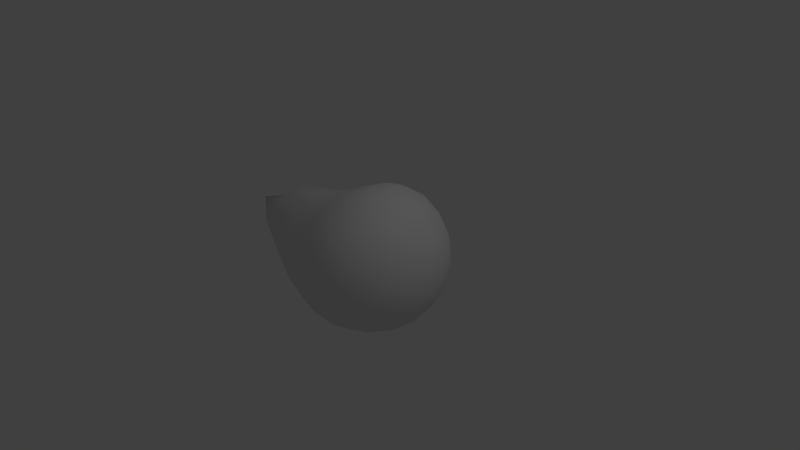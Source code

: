 # Source: projectile1.blend  (saved by Blender 2.62.0; exported with 4.5.12 LTS)
import bpy
from mathutils import Matrix  # noqa: F401  (used for matrix-valued properties, if any)

bpy.ops.wm.read_factory_settings(use_empty=True)
scene = bpy.context.scene
scene.name = 'Scene'

# ---- collections
col_collection_1 = bpy.data.collections.new('Collection 1'); scene.collection.children.link(col_collection_1)

# ---- world
world_world = bpy.data.worlds.new('World'); scene.world = world_world
world_world.color = (0.05088, 0.05088, 0.05088)
world_world.use_sun_shadow = False
world_world.sun_shadow_jitter_overblur = 0.0
world_world.cycles.sampling_method = 'MANUAL'
world_world.cycles.sample_map_resolution = 256

# ---- cameras
cam_camera = bpy.data.cameras.new('Camera')
cam_camera.clip_end = 100.0
cam_camera.lens = 35.0
cam_camera.sensor_width = 32.0
cam_camera.sensor_height = 18.0
cam_camera.ortho_scale = 7.314
cam_camera.dof.focus_distance = 0.0
cam_camera.dof.aperture_fstop = 128.0

# ---- lights
light_lamp = bpy.data.lights.new('Lamp', 'POINT')
light_lamp.transmission_factor = 0.0
light_lamp.cutoff_distance = 30.0
light_lamp.energy = 100.0
light_lamp.shadow_buffer_clip_start = 1.001
light_lamp.shadow_soft_size = 1.0
light_lamp.shadow_maximum_resolution = 0.006
light_lamp.use_absolute_resolution = True
light_lamp.cycles.use_multiple_importance_sampling = False

# ---- meshes
me_icosphere = bpy.data.meshes.new('Icosphere')
me_icosphere.from_pydata([(0.0, 0.0, -1.07), (0.7236, -0.5257, -0.4489), (-0.2764, -0.8506, -0.4472), (-0.8944, 0.0, -0.5048), (-0.2764, 1.535, -0.4998), (0.7236, 0.584, -0.6226), (0.2764, -0.8506, 0.4472), (-0.7236, -0.5257, 0.4472), (-0.7236, 0.584, 0.2718), (0.2764, 1.533, 0.3929), (0.8944, 0.0, 0.3769), (0.0, 0.0, 0.9424), (-0.1625, -0.5, -0.8521), (0.4253, -0.309, -0.8835), (0.2629, -0.809, -0.5257), (0.4253, 0.3248, -1.013), (0.8506, 0.0, -0.5882), (-0.5257, 0.0, -0.8895), (-0.6882, -0.5, -0.5258), (-0.1625, 0.5517, -1.019), (-0.6882, 0.5517, -0.6941), (0.2629, 1.344, -0.5916), (0.9511, 0.3248, -0.1625), (0.9511, -0.309, -0.03288), (0.5878, -0.809, 0.0), (0.0, -1.0, 0.0), (-0.5878, -0.809, 0.0), (-0.9511, -0.309, -0.007821), (-0.9511, 0.3248, -0.1145), (-0.5878, 1.344, -0.06585), (9.81e-18, 2.37, 0.04418), (0.5878, 1.344, -0.06585), (0.6882, -0.5, 0.5243), (-0.2629, -0.809, 0.5257), (-0.8506, 0.0, 0.4735), (-0.2629, 1.344, 0.4599), (0.6882, 0.5517, 0.3574), (0.5257, 0.0, 0.8118), (0.1625, -0.5, 0.8506), (-0.4253, -0.309, 0.8428), (-0.4253, 0.3248, 0.7361), (0.1625, 0.5517, 0.6823), (-0.229, -0.7048, -0.6772), (-0.08477, -0.2609, -0.9894), (0.5995, -0.4356, -0.6903), (0.2219, -0.1612, -1.02), (0.5147, -0.6965, -0.5077), (-0.007052, -0.866, -0.5077), (0.2212, 0.1618, -1.084), (0.599, 0.4667, -0.8566), (0.8214, -0.2743, -0.5297), (0.814, 0.2783, -0.6162), (-0.741, -1.085e-12, -0.726), (-0.2743, -2.303e-10, -1.014), (-0.5033, -0.7048, -0.5077), (-0.8258, -0.2609, -0.5234), (-0.2303, 1.03, -0.8633), (-0.08342, 0.2643, -1.07), (-0.5001, 1.029, -0.6991), (-0.8197, 0.2643, -0.6154), (-0.01198, 1.487, -0.5928), (0.5151, 0.9716, -0.6824), (0.9612, 0.1618, 0.1137), (0.8747, 0.4667, -0.4107), (0.963, -0.1612, 0.1793), (0.8738, -0.4356, -0.2464), (0.4509, -0.866, 0.2334), (0.6843, -0.6965, -0.2334), (0.1442, -0.9657, 0.2334), (-0.1442, -0.9657, -0.2334), (-0.6843, -0.6965, 0.2334), (-0.4509, -0.866, -0.2334), (-0.8738, -0.4356, 0.2317), (-0.963, -0.1612, -0.2624), (-0.8747, 0.4667, 0.07479), (-0.9612, 0.1618, -0.3229), (-0.4734, 1.487, -0.3077), (-0.6871, 0.9804, 0.06555), (-0.1397, 2.017, -0.3198), (0.1397, 2.019, 0.1392), (0.4734, 1.485, 0.1905), (0.6871, 0.9685, -0.4094), (0.5033, -0.7048, 0.5077), (0.8258, -0.2609, 0.484), (0.007052, -0.866, 0.5077), (-0.5147, -0.6965, 0.5077), (-0.8214, -0.2743, 0.4953), (-0.814, 0.2783, 0.3925), (0.01198, 1.484, 0.4756), (-0.5151, 0.975, 0.3382), (0.5001, 1.046, 0.328), (0.8197, 0.2643, 0.3908), (0.741, 5.423e-13, 0.6285), (0.2743, -1.141e-10, 0.9169), (0.229, -0.7048, 0.6772), (0.08477, -0.2609, 0.95), (-0.5995, -0.4356, 0.6755), (-0.2219, -0.1612, 0.9367), (-0.599, 0.4667, 0.5208), (-0.2212, 0.1618, 0.8745), (0.2303, 1.041, 0.4918), (0.08342, 0.2643, 0.8458), (0.05301, -0.691, -0.7266), (0.1388, -0.4271, -0.9111), (0.3633, -0.5902, -0.7288), (0.6736, -0.1631, -0.7784), (0.4472, -0.00274, -0.9854), (0.6728, 0.1634, -0.8419), (-0.6408, -0.2639, -0.7362), (-0.3633, -0.2639, -0.9077), (-0.449, -0.5279, -0.7266), (-0.4519, 0.5786, -0.8924), (-0.362, 0.2668, -0.9873), (-0.6348, 0.2668, -0.8187), (0.3594, 0.7961, -0.9158), (0.1398, 0.456, -1.072), (0.05857, 0.9511, -0.9168), (0.9511, -0.1631, -0.3294), (0.9493, 0.1634, -0.3946), (0.9998, -0.00274, -0.09113), (0.1388, -0.9549, -0.2775), (0.449, -0.8541, -0.2775), (0.3103, -0.955, 1.557e-08), (-0.8653, -0.4271, -0.28), (-0.6736, -0.691, -0.2775), (-0.8123, -0.5902, 1.076e-07), (-0.6827, 0.949, -0.46), (-0.8678, 0.456, -0.4349), (-0.8028, 0.802, -0.1706), (0.4729, 1.401, -0.3525), (0.1319, 1.951, -0.3638), (0.2949, 1.951, -0.09598), (0.6736, -0.691, 0.2775), (0.8123, -0.5902, -0.002233), (0.8653, -0.4271, 0.2645), (-0.449, -0.8541, 0.2775), (-0.3103, -0.955, -1.531e-08), (-0.1388, -0.9549, 0.2775), (-0.9493, 0.1634, 0.1881), (-0.9998, -0.00274, -0.04805), (-0.9511, -0.1631, 0.2494), (-0.1319, 1.951, 0.1678), (-0.2949, 1.951, -0.1), (-0.4729, 1.401, 0.2317), (0.8678, 0.456, 0.1058), (0.8028, 0.8014, -0.1955), (0.6827, 0.9692, 0.1029), (0.449, -0.5279, 0.7266), (0.6408, -0.2639, 0.717), (0.3633, -0.2639, 0.8885), (-0.3633, -0.5902, 0.7266), (-0.05301, -0.691, 0.7266), (-0.1388, -0.4271, 0.8956), (-0.6728, 0.1634, 0.6355), (-0.6736, -0.1631, 0.6985), (-0.4472, -0.00274, 0.8462), (-0.05857, 0.9665, 0.5596), (-0.3594, 0.8072, 0.5482), (-0.1398, 0.456, 0.743), (0.6348, 0.2668, 0.6256), (0.4519, 0.5786, 0.5701), (0.362, 0.2668, 0.7942)], [], [(102, 14, 47), (47, 42, 102), (12, 102, 42), (42, 47, 2), (102, 12, 103), (103, 104, 102), (14, 102, 104), (104, 103, 13), (44, 1, 46), (46, 104, 44), (13, 44, 104), (104, 46, 14), (103, 12, 43), (43, 45, 103), (13, 103, 45), (43, 0, 45), (105, 16, 50), (50, 44, 105), (13, 105, 44), (44, 50, 1), (105, 13, 106), (106, 107, 105), (16, 105, 107), (107, 106, 15), (49, 5, 51), (51, 107, 49), (15, 49, 107), (107, 51, 16), (106, 13, 45), (45, 48, 106), (15, 106, 48), (45, 0, 48), (108, 18, 55), (55, 52, 108), (17, 108, 52), (52, 55, 3), (108, 17, 109), (109, 110, 108), (18, 108, 110), (110, 109, 12), (42, 2, 54), (54, 110, 42), (12, 42, 110), (110, 54, 18), (109, 17, 53), (53, 43, 109), (12, 109, 43), (53, 0, 43), (111, 20, 58), (58, 56, 111), (19, 111, 56), (56, 58, 4), (111, 19, 112), (112, 113, 111), (20, 111, 113), (113, 112, 17), (52, 3, 59), (59, 113, 52), (17, 52, 113), (113, 59, 20), (112, 19, 57), (57, 53, 112), (17, 112, 53), (57, 0, 53), (114, 21, 61), (61, 49, 114), (15, 114, 49), (49, 61, 5), (114, 15, 115), (115, 116, 114), (21, 114, 116), (116, 115, 19), (56, 4, 60), (60, 116, 56), (19, 56, 116), (116, 60, 21), (115, 15, 48), (48, 57, 115), (19, 115, 57), (48, 0, 57), (117, 23, 65), (65, 50, 117), (16, 117, 50), (50, 65, 1), (117, 16, 118), (118, 119, 117), (23, 117, 119), (119, 118, 22), (62, 10, 64), (64, 119, 62), (22, 62, 119), (119, 64, 23), (63, 22, 118), (118, 51, 63), (5, 63, 51), (51, 118, 16), (120, 25, 69), (69, 47, 120), (14, 120, 47), (47, 69, 2), (120, 14, 121), (121, 122, 120), (25, 120, 122), (122, 121, 24), (66, 6, 68), (68, 122, 66), (24, 66, 122), (122, 68, 25), (67, 24, 121), (121, 46, 67), (1, 67, 46), (46, 121, 14), (123, 27, 73), (73, 55, 123), (18, 123, 55), (55, 73, 3), (123, 18, 124), (124, 125, 123), (27, 123, 125), (125, 124, 26), (70, 7, 72), (72, 125, 70), (26, 70, 125), (125, 72, 27), (71, 26, 124), (124, 54, 71), (2, 71, 54), (54, 124, 18), (126, 29, 76), (76, 58, 126), (20, 126, 58), (58, 76, 4), (126, 20, 127), (127, 128, 126), (29, 126, 128), (128, 127, 28), (74, 8, 77), (77, 128, 74), (28, 74, 128), (128, 77, 29), (75, 28, 127), (127, 59, 75), (3, 75, 59), (59, 127, 20), (129, 31, 81), (81, 61, 129), (21, 129, 61), (61, 81, 5), (129, 21, 130), (130, 131, 129), (31, 129, 131), (131, 130, 30), (79, 9, 80), (80, 131, 79), (30, 79, 131), (131, 80, 31), (78, 30, 130), (130, 60, 78), (4, 78, 60), (60, 130, 21), (132, 32, 82), (82, 66, 132), (24, 132, 66), (66, 82, 6), (132, 24, 133), (133, 134, 132), (32, 132, 134), (134, 133, 23), (64, 10, 83), (83, 134, 64), (23, 64, 134), (134, 83, 32), (65, 23, 133), (133, 67, 65), (1, 65, 67), (67, 133, 24), (135, 33, 85), (85, 70, 135), (26, 135, 70), (70, 85, 7), (135, 26, 136), (136, 137, 135), (33, 135, 137), (137, 136, 25), (68, 6, 84), (84, 137, 68), (25, 68, 137), (137, 84, 33), (69, 25, 136), (136, 71, 69), (2, 69, 71), (71, 136, 26), (138, 34, 87), (87, 74, 138), (28, 138, 74), (74, 87, 8), (138, 28, 139), (139, 140, 138), (34, 138, 140), (140, 139, 27), (72, 7, 86), (86, 140, 72), (27, 72, 140), (140, 86, 34), (73, 27, 139), (139, 75, 73), (3, 73, 75), (75, 139, 28), (141, 35, 88), (88, 79, 141), (30, 141, 79), (79, 88, 9), (141, 30, 142), (142, 143, 141), (35, 141, 143), (143, 142, 29), (77, 8, 89), (89, 143, 77), (29, 77, 143), (143, 89, 35), (76, 29, 142), (142, 78, 76), (4, 76, 78), (78, 142, 30), (144, 36, 91), (91, 62, 144), (22, 144, 62), (62, 91, 10), (144, 22, 145), (145, 146, 144), (36, 144, 146), (146, 145, 31), (80, 9, 90), (90, 146, 80), (31, 80, 146), (146, 90, 36), (81, 31, 145), (145, 63, 81), (5, 81, 63), (63, 145, 22), (147, 38, 94), (94, 82, 147), (32, 147, 82), (82, 94, 6), (147, 32, 148), (148, 149, 147), (38, 147, 149), (149, 148, 37), (93, 11, 95), (95, 149, 93), (37, 93, 149), (149, 95, 38), (92, 37, 148), (148, 83, 92), (10, 92, 83), (83, 148, 32), (150, 39, 96), (96, 85, 150), (33, 150, 85), (85, 96, 7), (150, 33, 151), (151, 152, 150), (39, 150, 152), (152, 151, 38), (95, 11, 97), (97, 152, 95), (38, 95, 152), (152, 97, 39), (94, 38, 151), (151, 84, 94), (6, 94, 84), (84, 151, 33), (153, 40, 98), (98, 87, 153), (34, 153, 87), (87, 98, 8), (153, 34, 154), (154, 155, 153), (40, 153, 155), (155, 154, 39), (97, 11, 99), (99, 155, 97), (39, 97, 155), (155, 99, 40), (96, 39, 154), (154, 86, 96), (7, 96, 86), (86, 154, 34), (156, 41, 100), (100, 88, 156), (35, 156, 88), (88, 100, 9), (156, 35, 157), (157, 158, 156), (41, 156, 158), (158, 157, 40), (99, 11, 101), (101, 158, 99), (40, 99, 158), (158, 101, 41), (98, 40, 157), (157, 89, 98), (8, 98, 89), (89, 157, 35), (159, 37, 92), (92, 91, 159), (36, 159, 91), (91, 92, 10), (159, 36, 160), (160, 161, 159), (37, 159, 161), (161, 160, 41), (101, 11, 93), (93, 161, 101), (41, 101, 161), (161, 93, 37), (100, 41, 160), (160, 90, 100), (9, 100, 90), (90, 160, 36)])
me_icosphere.polygons.foreach_set('use_smooth', [True] * 320)
_uv = me_icosphere.uv_layers.new(name='UVTex')
_uv.uv.foreach_set('vector', [0.331, 0.1329, 0.4162, 0.1766, 0.3673, 0.2206, 0.3673, 0.2206, 0.2865, 0.1899, 0.331, 0.1329, 0.2616, 0.1178, 0.331, 0.1329, 0.2865, 0.1899, 0.2865, 0.1899, 0.3673, 0.2206, 0.3277, 0.2798, 0.3339, 0.1587, 0.2616, 0.1178, 0.4223, 0.06547, 0.4223, 0.06547, 0.504, 0.09652, 0.3339, 0.1587, 0.4162, 0.1766, 0.3339, 0.1587, 0.504, 0.09652, 0.504, 0.09652, 0.4223, 0.06547, 0.5838, 0.0, 0.5551, 0.112, 0.5347, 0.1918, 0.4677, 0.2042, 0.4677, 0.2042, 0.4914, 0.1085, 0.5551, 0.112, 0.5838, 0.0, 0.5551, 0.112, 0.4914, 0.1085, 0.4914, 0.1085, 0.4677, 0.2042, 0.4162, 0.1766, 0.3951, 0.05726, 0.2616, 0.1178, 0.5751, 0.1037, 0.5751, 0.1037, 0.7433, 0.04225, 0.3951, 0.05726, 0.5838, 0.0, 0.3951, 0.05726, 0.7433, 0.04225, 0.5751, 0.1037, 0.9173, 0.08835, 0.7433, 0.04225, 0.6129, 0.08606, 0.6447, 0.2161, 0.5875, 0.191, 0.5875, 0.191, 0.5557, 0.07822, 0.6129, 0.08606, 0.5838, 0.0, 0.6129, 0.08606, 0.5557, 0.07822, 0.5557, 0.07822, 0.5875, 0.191, 0.5347, 0.1918, 0.6087, 0.1168, 0.5838, 0.0, 0.6763, 0.08923, 0.6763, 0.08923, 0.7086, 0.2038, 0.6087, 0.1168, 0.6447, 0.2161, 0.6087, 0.1168, 0.7086, 0.2038, 0.7086, 0.2038, 0.6763, 0.08923, 0.7741, 0.1663, 0.7561, 0.2418, 0.7199, 0.3314, 0.6869, 0.2692, 0.6869, 0.2692, 0.719, 0.1806, 0.7561, 0.2418, 0.7741, 0.1663, 0.7561, 0.2418, 0.719, 0.1806, 0.719, 0.1806, 0.6869, 0.2692, 0.6447, 0.2161, 0.6658, 0.08213, 0.5838, 0.0, 0.7433, 0.04225, 0.7433, 0.04225, 0.8425, 0.1286, 0.6658, 0.08213, 0.7741, 0.1663, 0.6658, 0.08213, 0.8425, 0.1286, 0.7433, 0.04225, 0.9173, 0.08835, 0.8425, 0.1286, 0.1989, 0.2781, 0.2458, 0.3393, 0.213, 0.3794, 0.213, 0.3794, 0.1646, 0.3359, 0.1989, 0.2781, 0.1531, 0.2559, 0.1989, 0.2781, 0.1646, 0.3359, 0.1646, 0.3359, 0.213, 0.3794, 0.1798, 0.4419, 0.2012, 0.3123, 0.1531, 0.2559, 0.2095, 0.1954, 0.2095, 0.1954, 0.2584, 0.2394, 0.2012, 0.3123, 0.2458, 0.3393, 0.2012, 0.3123, 0.2584, 0.2394, 0.2584, 0.2394, 0.2095, 0.1954, 0.2616, 0.1178, 0.3002, 0.2124, 0.3277, 0.2798, 0.292, 0.328, 0.292, 0.328, 0.2585, 0.2476, 0.3002, 0.2124, 0.2616, 0.1178, 0.3002, 0.2124, 0.2585, 0.2476, 0.2585, 0.2476, 0.292, 0.328, 0.2458, 0.3393, 0.2142, 0.1923, 0.1531, 0.2559, 0.1205, 0.1758, 0.1205, 0.1758, 0.177, 0.1037, 0.2142, 0.1923, 0.2616, 0.1178, 0.2142, 0.1923, 0.177, 0.1037, 0.1205, 0.1758, 0.08483, 0.08835, 0.177, 0.1037, 0.07845, 0.3757, 0.1056, 0.4479, 0.07024, 0.4679, 0.07024, 0.4679, 0.04026, 0.3798, 0.07845, 0.3757, 0.04716, 0.2761, 0.07845, 0.3757, 0.04026, 0.3798, 0.04026, 0.3798, 0.07024, 0.4679, 0.03217, 0.4694, 0.07644, 0.3768, 0.04716, 0.2761, 0.1012, 0.2738, 0.1012, 0.2738, 0.1315, 0.3629, 0.07644, 0.3768, 0.1056, 0.4479, 0.07644, 0.3768, 0.1315, 0.3629, 0.1315, 0.3629, 0.1012, 0.2738, 0.1531, 0.2559, 0.1646, 0.3359, 0.1798, 0.4419, 0.141, 0.4376, 0.141, 0.4376, 0.1262, 0.3368, 0.1646, 0.3359, 0.1531, 0.2559, 0.1646, 0.3359, 0.1262, 0.3368, 0.1262, 0.3368, 0.141, 0.4376, 0.1056, 0.4479, 0.1017, 0.2736, 0.04716, 0.2761, 0.06574, 0.1842, 0.06574, 0.1842, 0.1205, 0.1758, 0.1017, 0.2736, 0.1531, 0.2559, 0.1017, 0.2736, 0.1205, 0.1758, 0.06574, 0.1842, 0.08483, 0.08835, 0.1205, 0.1758, 0.7827, 0.2844, 0.7968, 0.3846, 0.7544, 0.3709, 0.7544, 0.3709, 0.7425, 0.2608, 0.7827, 0.2844, 0.7741, 0.1663, 0.7827, 0.2844, 0.7425, 0.2608, 0.7425, 0.2608, 0.7544, 0.3709, 0.7199, 0.3314, 0.7825, 0.2774, 0.7741, 0.1663, 0.8252, 0.2252, 0.8252, 0.2252, 0.8364, 0.3368, 0.7825, 0.2774, 0.7968, 0.3846, 0.7825, 0.2774, 0.8364, 0.3368, 0.8364, 0.3368, 0.8252, 0.2252, 0.8796, 0.2761, 0.8729, 0.3778, 0.8646, 0.4694, 0.8298, 0.437, 0.8298, 0.437, 0.8359, 0.3366, 0.8729, 0.3778, 0.8796, 0.2761, 0.8729, 0.3778, 0.8359, 0.3366, 0.8359, 0.3366, 0.8298, 0.437, 0.7968, 0.3846, 0.8223, 0.2268, 0.7741, 0.1663, 0.843, 0.1285, 0.843, 0.1285, 0.8983, 0.184, 0.8223, 0.2268, 0.8796, 0.2761, 0.8223, 0.2268, 0.8983, 0.184, 0.843, 0.1285, 0.9173, 0.08835, 0.8983, 0.184, 0.6068, 0.2879, 0.5718, 0.372, 0.5497, 0.2766, 0.5497, 0.2766, 0.5877, 0.1953, 0.6068, 0.2879, 0.6447, 0.2161, 0.6068, 0.2879, 0.5877, 0.1953, 0.5877, 0.1953, 0.5497, 0.2766, 0.5347, 0.1918, 0.608, 0.2878, 0.6447, 0.2161, 0.6514, 0.3226, 0.6514, 0.3226, 0.6128, 0.4048, 0.608, 0.2878, 0.5718, 0.372, 0.608, 0.2878, 0.6128, 0.4048, 0.6128, 0.4048, 0.6514, 0.3226, 0.6545, 0.4382, 0.6256, 0.502, 0.596, 0.5581, 0.5827, 0.4676, 0.5827, 0.4676, 0.6128, 0.4048, 0.6256, 0.502, 0.6545, 0.4382, 0.6256, 0.502, 0.6128, 0.4048, 0.6128, 0.4048, 0.5827, 0.4676, 0.5718, 0.372, 0.6899, 0.3843, 0.6545, 0.4382, 0.6517, 0.3235, 0.6517, 0.3235, 0.6842, 0.2691, 0.6899, 0.3843, 0.7199, 0.3314, 0.6899, 0.3843, 0.6842, 0.2691, 0.6842, 0.2691, 0.6517, 0.3235, 0.6447, 0.2161, 0.406, 0.2798, 0.3946, 0.3952, 0.3597, 0.335, 0.3597, 0.335, 0.371, 0.2209, 0.406, 0.2798, 0.4162, 0.1766, 0.406, 0.2798, 0.371, 0.2209, 0.371, 0.2209, 0.3597, 0.335, 0.3277, 0.2798, 0.406, 0.2798, 0.4162, 0.1766, 0.4522, 0.2584, 0.4522, 0.2584, 0.4407, 0.3738, 0.406, 0.2798, 0.3946, 0.3952, 0.406, 0.2798, 0.4407, 0.3738, 0.4407, 0.3738, 0.4522, 0.2584, 0.482, 0.3547, 0.4683, 0.4447, 0.4484, 0.5306, 0.4227, 0.4659, 0.4227, 0.4659, 0.4407, 0.3738, 0.4683, 0.4447, 0.482, 0.3547, 0.4683, 0.4447, 0.4407, 0.3738, 0.4407, 0.3738, 0.4227, 0.4659, 0.3946, 0.3952, 0.5163, 0.269, 0.482, 0.3547, 0.4559, 0.2598, 0.4559, 0.2598, 0.4819, 0.1761, 0.5163, 0.269, 0.5347, 0.1918, 0.5163, 0.269, 0.4819, 0.1761, 0.4819, 0.1761, 0.4559, 0.2598, 0.4162, 0.1766, 0.2446, 0.4418, 0.2383, 0.5618, 0.2096, 0.4973, 0.2096, 0.4973, 0.2136, 0.3812, 0.2446, 0.4418, 0.2458, 0.3393, 0.2446, 0.4418, 0.2136, 0.3812, 0.2136, 0.3812, 0.2096, 0.4973, 0.1798, 0.4419, 0.2449, 0.4413, 0.2458, 0.3393, 0.2855, 0.395, 0.2855, 0.395, 0.2815, 0.5125, 0.2449, 0.4413, 0.2383, 0.5618, 0.2449, 0.4413, 0.2815, 0.5125, 0.2815, 0.5125, 0.2855, 0.395, 0.3151, 0.4741, 0.3146, 0.5694, 0.3036, 0.6686, 0.2745, 0.6151, 0.2745, 0.6151, 0.2815, 0.5125, 0.3146, 0.5694, 0.3151, 0.4741, 0.3146, 0.5694, 0.2815, 0.5125, 0.2815, 0.5125, 0.2745, 0.6151, 0.2383, 0.5618, 0.3171, 0.3779, 0.3151, 0.4741, 0.2727, 0.4095, 0.2727, 0.4095, 0.2809, 0.3075, 0.3171, 0.3779, 0.3277, 0.2798, 0.3171, 0.3779, 0.2809, 0.3075, 0.2809, 0.3075, 0.2727, 0.4095, 0.2458, 0.3393, 0.08229, 0.5412, 0.06582, 0.6453, 0.04395, 0.5466, 0.04395, 0.5466, 0.06635, 0.4502, 0.08229, 0.5412, 0.1056, 0.4479, 0.08229, 0.5412, 0.06635, 0.4502, 0.06635, 0.4502, 0.04395, 0.5466, 0.03217, 0.4694, 0.08184, 0.5426, 0.1056, 0.4479, 0.1277, 0.5332, 0.1277, 0.5332, 0.1092, 0.6371, 0.08184, 0.5426, 0.06582, 0.6453, 0.08184, 0.5426, 0.1092, 0.6371, 0.1092, 0.6371, 0.1277, 0.5332, 0.1556, 0.628, 0.1352, 0.7219, 0.1184, 0.8082, 0.08969, 0.7306, 0.08969, 0.7306, 0.1092, 0.6371, 0.1352, 0.7219, 0.1556, 0.628, 0.1352, 0.7219, 0.1092, 0.6371, 0.1092, 0.6371, 0.08969, 0.7306, 0.06582, 0.6453, 0.1666, 0.5318, 0.1556, 0.628, 0.1275, 0.5337, 0.1275, 0.5337, 0.1413, 0.4391, 0.1666, 0.5318, 0.1798, 0.4419, 0.1666, 0.5318, 0.1413, 0.4391, 0.1413, 0.4391, 0.1275, 0.5337, 0.1056, 0.4479, 0.773, 0.4532, 0.7314, 0.5259, 0.7291, 0.4289, 0.7291, 0.4289, 0.7637, 0.3541, 0.773, 0.4532, 0.7968, 0.3846, 0.773, 0.4532, 0.7637, 0.3541, 0.7637, 0.3541, 0.7291, 0.4289, 0.7199, 0.3314, 0.7712, 0.4508, 0.7968, 0.3846, 0.8156, 0.5061, 0.8156, 0.5061, 0.7827, 0.5769, 0.7712, 0.4508, 0.7314, 0.5259, 0.7712, 0.4508, 0.7827, 0.5769, 0.7827, 0.5769, 0.8156, 0.5061, 0.8108, 0.6048, 0.7873, 0.6733, 0.7439, 0.7202, 0.7408, 0.6369, 0.7408, 0.6369, 0.7827, 0.5769, 0.7873, 0.6733, 0.8108, 0.6048, 0.7873, 0.6733, 0.7827, 0.5769, 0.7827, 0.5769, 0.7408, 0.6369, 0.7314, 0.5259, 0.8353, 0.5614, 0.8108, 0.6048, 0.8007, 0.5231, 0.8007, 0.5231, 0.8306, 0.4351, 0.8353, 0.5614, 0.8646, 0.4694, 0.8353, 0.5614, 0.8306, 0.4351, 0.8306, 0.4351, 0.8007, 0.5231, 0.7968, 0.3846, 0.5086, 0.4583, 0.5218, 0.5521, 0.4896, 0.549, 0.4896, 0.549, 0.4688, 0.446, 0.5086, 0.4583, 0.482, 0.3547, 0.5086, 0.4583, 0.4688, 0.446, 0.4688, 0.446, 0.4896, 0.549, 0.4484, 0.5306, 0.4949, 0.4574, 0.482, 0.3547, 0.5213, 0.3622, 0.5213, 0.3622, 0.5423, 0.4665, 0.4949, 0.4574, 0.5218, 0.5521, 0.4949, 0.4574, 0.5423, 0.4665, 0.5423, 0.4665, 0.5213, 0.3622, 0.5718, 0.372, 0.5826, 0.4681, 0.596, 0.5581, 0.5565, 0.5622, 0.5565, 0.5622, 0.543, 0.4659, 0.5826, 0.4681, 0.5718, 0.372, 0.5826, 0.4681, 0.543, 0.4659, 0.543, 0.4659, 0.5565, 0.5622, 0.5218, 0.5521, 0.55, 0.2775, 0.5718, 0.372, 0.5213, 0.3622, 0.5213, 0.3622, 0.5032, 0.2685, 0.55, 0.2775, 0.5347, 0.1918, 0.55, 0.2775, 0.5032, 0.2685, 0.5032, 0.2685, 0.5213, 0.3622, 0.482, 0.3547, 0.3443, 0.5546, 0.3806, 0.6154, 0.3391, 0.6539, 0.3391, 0.6539, 0.305, 0.5802, 0.3443, 0.5546, 0.3151, 0.4741, 0.3443, 0.5546, 0.305, 0.5802, 0.305, 0.5802, 0.3391, 0.6539, 0.3036, 0.6686, 0.3453, 0.5531, 0.3151, 0.4741, 0.3526, 0.4368, 0.3526, 0.4368, 0.3872, 0.5114, 0.3453, 0.5531, 0.3806, 0.6154, 0.3453, 0.5531, 0.3872, 0.5114, 0.3872, 0.5114, 0.3526, 0.4368, 0.3946, 0.3952, 0.4227, 0.4659, 0.4484, 0.5306, 0.4154, 0.5808, 0.4154, 0.5808, 0.3872, 0.5114, 0.4227, 0.4659, 0.3946, 0.3952, 0.4227, 0.4659, 0.3872, 0.5114, 0.3872, 0.5114, 0.4154, 0.5808, 0.3806, 0.6154, 0.3597, 0.335, 0.3946, 0.3952, 0.3526, 0.4368, 0.3526, 0.4368, 0.3182, 0.3762, 0.3597, 0.335, 0.3277, 0.2798, 0.3597, 0.335, 0.3182, 0.3762, 0.3182, 0.3762, 0.3526, 0.4368, 0.3151, 0.4741, 0.191, 0.7119, 0.2285, 0.7839, 0.1729, 0.8024, 0.1729, 0.8024, 0.1344, 0.7226, 0.191, 0.7119, 0.1556, 0.628, 0.191, 0.7119, 0.1344, 0.7226, 0.1344, 0.7226, 0.1729, 0.8024, 0.1184, 0.8082, 0.1921, 0.712, 0.1556, 0.628, 0.1973, 0.5946, 0.1973, 0.5946, 0.2354, 0.6772, 0.1921, 0.712, 0.2285, 0.7839, 0.1921, 0.712, 0.2354, 0.6772, 0.2354, 0.6772, 0.1973, 0.5946, 0.2383, 0.5618, 0.2745, 0.6152, 0.3036, 0.6686, 0.2694, 0.7311, 0.2694, 0.7311, 0.2358, 0.6761, 0.2745, 0.6152, 0.2383, 0.5618, 0.2745, 0.6152, 0.2358, 0.6761, 0.2358, 0.6761, 0.2694, 0.7311, 0.2285, 0.7839, 0.2096, 0.4978, 0.2383, 0.5618, 0.1973, 0.5946, 0.1973, 0.5946, 0.1667, 0.5322, 0.2096, 0.4978, 0.1798, 0.4419, 0.2096, 0.4978, 0.1667, 0.5322, 0.1667, 0.5322, 0.1973, 0.5946, 0.1556, 0.628, 0.8251, 0.6874, 0.8325, 0.8234, 0.7882, 0.7639, 0.7882, 0.7639, 0.78, 0.6395, 0.8251, 0.6874, 0.8108, 0.6048, 0.8251, 0.6874, 0.78, 0.6395, 0.78, 0.6395, 0.7882, 0.7639, 0.7439, 0.7202, 0.8087, 0.7085, 0.8108, 0.6048, 0.8417, 0.6191, 0.8417, 0.6191, 0.8578, 0.7425, 0.8087, 0.7085, 0.8325, 0.8234, 0.8087, 0.7085, 0.8578, 0.7425, 0.8578, 0.7425, 0.8417, 0.6191, 0.8983, 0.6453, 0.0872, 0.7293, 0.1184, 0.8082, 0.05236, 0.8235, 0.05236, 0.8235, 0.02069, 0.7434, 0.0872, 0.7293, 0.06582, 0.6453, 0.0872, 0.7293, 0.02069, 0.7434, 0.02069, 0.7434, 0.05236, 0.8235, 0.0, 0.8234, 0.8769, 0.5457, 0.8983, 0.6453, 0.8417, 0.6191, 0.8417, 0.6191, 0.8267, 0.5311, 0.8769, 0.5457, 0.8646, 0.4694, 0.8769, 0.5457, 0.8267, 0.5311, 0.8267, 0.5311, 0.8417, 0.6191, 0.8108, 0.6048, 0.6602, 0.5575, 0.6621, 0.6607, 0.6291, 0.6162, 0.6291, 0.6162, 0.6256, 0.5025, 0.6602, 0.5575, 0.6545, 0.4382, 0.6602, 0.5575, 0.6256, 0.5025, 0.6256, 0.5025, 0.6291, 0.6162, 0.596, 0.5581, 0.6598, 0.5572, 0.6545, 0.4382, 0.6943, 0.4834, 0.6943, 0.4834, 0.6992, 0.6014, 0.6598, 0.5572, 0.6621, 0.6607, 0.6598, 0.5572, 0.6992, 0.6014, 0.6992, 0.6014, 0.6943, 0.4834, 0.7314, 0.5259, 0.7416, 0.6381, 0.7439, 0.7202, 0.7046, 0.7007, 0.7046, 0.7007, 0.6997, 0.6018, 0.7416, 0.6381, 0.7314, 0.5259, 0.7416, 0.6381, 0.6997, 0.6018, 0.6997, 0.6018, 0.7046, 0.7007, 0.6621, 0.6607, 0.7284, 0.4282, 0.7314, 0.5259, 0.6943, 0.4835, 0.6943, 0.4835, 0.6894, 0.3838, 0.7284, 0.4282, 0.7199, 0.3314, 0.7284, 0.4282, 0.6894, 0.3838, 0.6894, 0.3838, 0.6943, 0.4835, 0.6545, 0.4382, 0.493, 0.6179, 0.4634, 0.7239, 0.4546, 0.611, 0.4546, 0.611, 0.4851, 0.5214, 0.493, 0.6179, 0.5218, 0.5521, 0.493, 0.6179, 0.4851, 0.5214, 0.4851, 0.5214, 0.4546, 0.611, 0.4484, 0.5306, 0.4916, 0.6225, 0.5218, 0.5521, 0.5475, 0.6332, 0.5475, 0.6332, 0.5167, 0.7238, 0.4916, 0.6225, 0.4634, 0.7239, 0.4916, 0.6225, 0.5167, 0.7238, 0.5167, 0.7238, 0.5475, 0.6332, 0.5693, 0.7441, 0.5367, 0.8242, 0.5011, 0.9117, 0.4814, 0.8137, 0.4814, 0.8137, 0.5172, 0.7241, 0.5367, 0.8242, 0.5693, 0.7441, 0.5367, 0.8242, 0.5172, 0.7241, 0.5172, 0.7241, 0.4814, 0.8137, 0.4634, 0.7239, 0.5808, 0.6641, 0.5693, 0.7441, 0.5411, 0.6646, 0.5411, 0.6646, 0.556, 0.564, 0.5808, 0.6641, 0.596, 0.5581, 0.5808, 0.6641, 0.556, 0.564, 0.556, 0.564, 0.5411, 0.6646, 0.5218, 0.5521, 0.3655, 0.7054, 0.3578, 0.8337, 0.3262, 0.7373, 0.3262, 0.7373, 0.3381, 0.6234, 0.3655, 0.7054, 0.3806, 0.6154, 0.3655, 0.7054, 0.3381, 0.6234, 0.3381, 0.6234, 0.3262, 0.7373, 0.3036, 0.6686, 0.3652, 0.7124, 0.3806, 0.6154, 0.4209, 0.6545, 0.4209, 0.6545, 0.4089, 0.7697, 0.3652, 0.7124, 0.3578, 0.8337, 0.3652, 0.7124, 0.4089, 0.7697, 0.4089, 0.7697, 0.4209, 0.6545, 0.4634, 0.7239, 0.4814, 0.8137, 0.5011, 0.9117, 0.4263, 0.871, 0.4263, 0.871, 0.4056, 0.7714, 0.4814, 0.8137, 0.4634, 0.7239, 0.4814, 0.8137, 0.4056, 0.7714, 0.4056, 0.7714, 0.4263, 0.871, 0.3578, 0.8337, 0.4593, 0.6392, 0.4634, 0.7239, 0.4245, 0.6873, 0.4245, 0.6873, 0.4161, 0.5826, 0.4593, 0.6392, 0.4484, 0.5306, 0.4593, 0.6392, 0.4161, 0.5826, 0.4161, 0.5826, 0.4245, 0.6873, 0.3806, 0.6154, 0.197, 0.9128, 0.1675, 1.0, 0.1405, 0.9218, 0.1405, 0.9218, 0.1728, 0.8056, 0.197, 0.9128, 0.2285, 0.7839, 0.197, 0.9128, 0.1728, 0.8056, 0.1728, 0.8056, 0.1405, 0.9218, 0.1184, 0.8082, 0.1932, 0.8829, 0.2285, 0.7839, 0.293, 0.7954, 0.293, 0.7954, 0.2618, 0.9093, 0.1932, 0.8829, 0.1675, 1.0, 0.1932, 0.8829, 0.2618, 0.9093, 0.2618, 0.9093, 0.293, 0.7954, 0.3578, 0.8337, 0.4263, 0.871, 0.5011, 0.9117, 0.328, 0.9573, 0.328, 0.9573, 0.2513, 0.9164, 0.4263, 0.871, 0.3578, 0.8337, 0.4263, 0.871, 0.2513, 0.9164, 0.2513, 0.9164, 0.328, 0.9573, 0.1675, 1.0, 0.3405, 0.757, 0.3578, 0.8337, 0.3035, 0.8195, 0.3035, 0.8195, 0.273, 0.731, 0.3405, 0.757, 0.3036, 0.6686, 0.3405, 0.757, 0.273, 0.731, 0.273, 0.731, 0.3035, 0.8195, 0.2285, 0.7839, 0.7602, 0.8483, 0.6778, 0.8822, 0.7107, 0.7964, 0.7107, 0.7964, 0.7918, 0.7634, 0.7602, 0.8483, 0.8325, 0.8234, 0.7602, 0.8483, 0.7918, 0.7634, 0.7918, 0.7634, 0.7107, 0.7964, 0.7439, 0.7202, 0.7564, 0.8483, 0.8325, 0.8234, 0.9226, 0.911, 0.9226, 0.911, 0.8411, 0.9385, 0.7564, 0.8483, 0.6778, 0.8822, 0.7564, 0.8483, 0.8411, 0.9385, 0.8411, 0.9385, 0.9226, 0.911, 1.0, 1.0, 0.7598, 0.9576, 0.5011, 0.9117, 0.5905, 0.8965, 0.5905, 0.8965, 0.8555, 0.9429, 0.7598, 0.9576, 1.0, 1.0, 0.7598, 0.9576, 0.8555, 0.9429, 0.8555, 0.9429, 0.5905, 0.8965, 0.6778, 0.8822, 0.14, 0.8897, 0.1675, 1.0, 0.08093, 0.9014, 0.08093, 0.9014, 0.05509, 0.801, 0.14, 0.8897, 0.1184, 0.8082, 0.14, 0.8897, 0.05509, 0.801, 0.05509, 0.801, 0.08093, 0.9014, 0.0, 0.8234, 0.6144, 0.719, 0.5693, 0.7441, 0.5808, 0.6641, 0.5808, 0.6641, 0.6286, 0.6177, 0.6144, 0.719, 0.6621, 0.6607, 0.6144, 0.719, 0.6286, 0.6177, 0.6286, 0.6177, 0.5808, 0.6641, 0.596, 0.5581, 0.6162, 0.6905, 0.6621, 0.6607, 0.6734, 0.7596, 0.6734, 0.7596, 0.6244, 0.8054, 0.6162, 0.6905, 0.5693, 0.7441, 0.6162, 0.6905, 0.6244, 0.8054, 0.6244, 0.8054, 0.6734, 0.7596, 0.6778, 0.8822, 0.5911, 0.8964, 0.5011, 0.9117, 0.5367, 0.8242, 0.5367, 0.8242, 0.628, 0.8077, 0.5911, 0.8964, 0.6778, 0.8822, 0.5911, 0.8964, 0.628, 0.8077, 0.628, 0.8077, 0.5367, 0.8242, 0.5693, 0.7441, 0.7121, 0.794, 0.6778, 0.8822, 0.6714, 0.7566, 0.6714, 0.7566, 0.704, 0.6804, 0.7121, 0.794, 0.7439, 0.7202, 0.7121, 0.794, 0.704, 0.6804, 0.704, 0.6804, 0.6714, 0.7566, 0.6621, 0.6607])
me_icosphere.use_remesh_preserve_volume = False
me_icosphere.use_remesh_preserve_attributes = False
me_icosphere.use_mirror_vertex_groups = False
me_icosphere.update()
arm_armature = bpy.data.armatures.new('Armature')  # bones are not reproduced

# ---- objects
ob_armature = bpy.data.objects.new('Armature', arm_armature)
ob_icosphere = bpy.data.objects.new('Icosphere', me_icosphere)
ob_lamp = bpy.data.objects.new('Lamp', light_lamp)
ob_camera = bpy.data.objects.new('Camera', cam_camera)

# ---- transforms, parenting, visibility, modifiers, constraints
ob_armature.location = (0.0, 0.0, 0.0)
ob_armature.show_in_front = True
ob_armature.lineart.crease_threshold = 0.0
ob_icosphere.parent = ob_armature
ob_icosphere.location = (0.0, 0.0, 0.0)
ob_icosphere.rotation_euler = (0.0, -0.0, 1.571)
ob_icosphere.lineart.crease_threshold = 0.0
_vg = ob_icosphere.vertex_groups.new(name='Bone')
for _i, _w in zip([0, 1, 2, 3, 4, 5, 6, 7, 8, 9, 10, 11, 12, 13, 14, 15, 16, 17, 18, 19, 20, 21, 22, 23, 24, 25, 26, 27, 28, 29, 31, 32, 33, 34, 35, 36, 37, 38, 39, 40, 41, 42, 43, 44, 45, 46, 47, 48, 49, 50, 51, 52, 53, 54, 55, 56, 57, 58, 59, 60, 61, 62, 63, 64, 65, 66, 67, 68, 69, 70, 71, 72, 73, 74, 75, 76, 77, 78, 79, 80, 81, 82, 83, 84, 85, 86, 87, 88, 89, 90, 91, 92, 93, 94, 95, 96, 97, 98, 99, 100, 101, 102, 103, 104, 105, 106, 107, 108, 109, 110, 111, 112, 113, 114, 115, 116, 117, 118, 119, 120, 121, 122, 123, 124, 125, 126, 127, 128, 129, 130, 131, 132, 133, 134, 135, 136, 137, 138, 139, 140, 141, 142, 143, 144, 145, 146, 147, 148, 149, 150, 151, 152, 153, 154, 155, 156, 157, 158, 159, 160, 161], [0.9937, 0.9979, 0.9993, 0.9945, 0.8189, 0.9799, 0.9992, 0.9981, 0.9805, 0.3322, 0.9934, 0.9937, 0.9978, 0.9965, 0.9991, 0.9891, 0.9938, 0.994, 0.9979, 0.9822, 0.9828, 0.8997, 0.9886, 0.9965, 0.9991, 0.9997, 0.9992, 0.9971, 0.9905, 0.9054, 0.8658, 0.9976, 0.9992, 0.9947, 0.774, 0.9766, 0.9932, 0.9977, 0.9969, 0.9889, 0.973, 0.9987, 0.9962, 0.9973, 0.9953, 0.9986, 0.9993, 0.9917, 0.9856, 0.9963, 0.9895, 0.9942, 0.9938, 0.9988, 0.9966, 0.952, 0.9898, 0.952, 0.9907, 0.8328, 0.957, 0.9913, 0.985, 0.9953, 0.9973, 0.9993, 0.9986, 0.9996, 0.9996, 0.9988, 0.9994, 0.9978, 0.9961, 0.9869, 0.9928, 0.8358, 0.9569, 0.1002, 0.0001997, 0.7077, 0.9526, 0.9986, 0.996, 0.9993, 0.9988, 0.9969, 0.9907, 0.3391, 0.9447, 0.9088, 0.9885, 0.9932, 0.9934, 0.9986, 0.9962, 0.9977, 0.9957, 0.9849, 0.9916, 0.8795, 0.9882, 0.9986, 0.9973, 0.9982, 0.9954, 0.9938, 0.9917, 0.9965, 0.9963, 0.998, 0.9811, 0.9898, 0.9901, 0.9741, 0.9859, 0.9619, 0.9954, 0.9917, 0.9938, 0.9996, 0.9992, 0.9996, 0.9976, 0.9988, 0.9984, 0.9618, 0.987, 0.9746, 0.851, 0.1373, 0.0909, 0.9986, 0.9981, 0.9972, 0.9993, 0.9996, 0.9996, 0.993, 0.9949, 0.9962, 0.02629, 0.1028, 0.8402, 0.9838, 0.9689, 0.946, 0.9978, 0.996, 0.9961, 0.9983, 0.9987, 0.9974, 0.9925, 0.996, 0.9944, 0.9207, 0.9616, 0.9823, 0.9877, 0.9711, 0.9876]): _vg.add([_i], _w, 'REPLACE')
_vg = ob_icosphere.vertex_groups.new(name='Bone.001')
for _i, _w in zip([4, 9, 21, 29, 30, 31, 35, 41, 56, 58, 60, 61, 76, 77, 78, 79, 80, 81, 88, 89, 90, 100, 114, 116, 126, 128, 129, 130, 131, 141, 142, 143, 145, 146, 156, 157, 160], [0.1811, 0.6678, 0.1003, 0.09462, 0.9778, 0.1342, 0.226, 0.004077, 0.04594, 0.04599, 0.1672, 0.03609, 0.1642, 0.03618, 0.8998, 0.9749, 0.2923, 0.04476, 0.6609, 0.05534, 0.09116, 0.1205, 0.001709, 0.0262, 0.02634, 0.0008743, 0.149, 0.8627, 0.9091, 0.9619, 0.8972, 0.1598, 0.01226, 0.05395, 0.07934, 0.02671, 0.007861]): _vg.add([_i], _w, 'REPLACE')
_m = ob_icosphere.modifiers.new('Armature', 'ARMATURE')
_m.object = ob_armature
_m.use_bone_envelopes = True
ob_lamp.location = (4.076, 1.005, 5.904)
ob_lamp.rotation_euler = (0.6503, 0.05522, 1.866)
ob_lamp.lock_rotations_4d = False
ob_lamp.empty_display_type = 'ARROWS'
ob_lamp.color = (0.0, 0.0, 0.0, 0.0)
ob_lamp.lineart.crease_threshold = 0.0
ob_camera.location = (7.481, -6.508, 5.344)
ob_camera.rotation_euler = (1.109, 0.01082, 0.8149)
ob_camera.lock_rotations_4d = False
ob_camera.empty_display_type = 'ARROWS'
ob_camera.color = (0.0, 0.0, 0.0, 0.0)
ob_camera.display_type = 'WIRE'
ob_camera.lineart.crease_threshold = 0.0

# ---- collection membership
col_collection_1.objects.link(ob_armature)
col_collection_1.objects.link(ob_icosphere)
col_collection_1.objects.link(ob_lamp)
col_collection_1.objects.link(ob_camera)

# ---- scene / render settings (as saved in the file)
scene.camera = ob_camera
scene.frame_start = 1; scene.frame_end = 12; scene.frame_set(0)
scene.render.engine = 'BLENDER_EEVEE_NEXT'
scene.render.image_settings.color_mode = 'RGB'
scene.render.image_settings.compression = 90
scene.render.resolution_percentage = 50
scene.render.dither_intensity = 0.0
scene.render.bake_margin = 2
scene.render.bake_bias = 0.0
scene.cycles.use_denoising = False
scene.cycles.samples = 10
scene.cycles.sampling_pattern = 'TABULATED_SOBOL'
scene.cycles.light_sampling_threshold = 0.0
scene.cycles.use_adaptive_sampling = False
scene.cycles.use_light_tree = False
scene.cycles.blur_glossy = 0.0
scene.cycles.volume_bounces = 1
scene.cycles.pixel_filter_type = 'GAUSSIAN'
scene.cycles.sample_clamp_indirect = 0.0
scene.view_settings.view_transform = 'Standard'
bpy.context.view_layer.update()
